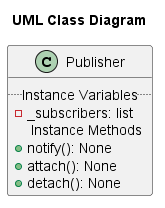

The diagram above was rendered by PlantUML. Its source (embedded in the PNG):
@startuml publisher
scale 1
title  "UML Class Diagram"
class Publisher {
	.. Instance Variables ..
    - _subscribers: list
    .. Instance Methods ..
    + notify(): None 
    + attach(): None 
    + detach(): None
}
@enduml